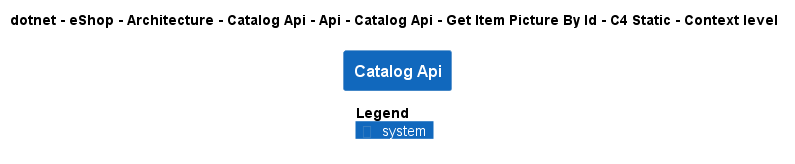

The diagram above was rendered by PlantUML. Its source (embedded in the PNG):
@startuml
!pragma layout smetana
!include ..\..\..\..\..\..\..\..\..\..\..\.c4s\C4_Context.puml

AddElementTag("c4interflow:lifecycle:new", $bgColor=green, $fontColor=#ffffff, $borderColor=green, $shadowing="False")
AddElementTag("c4interflow:lifecycle:changed", $bgColor=orange, $fontColor=#ffffff, $borderColor=orange, $shadowing="False")
AddElementTag("c4interflow:lifecycle:removed", $bgColor=red, $fontColor=#ffffff, $borderColor=red, $shadowing="False")

AddRelTag("c4interflow:lifecycle:new", $textColor=green, $lineColor=green)
AddRelTag("c4interflow:lifecycle:changed", $textColor=orange, $lineColor=orange)
AddRelTag("c4interflow:lifecycle:removed", $textColor=red, $lineColor=red)

SHOW_PERSON_PORTRAIT()
LAYOUT_TOP_DOWN()

skinparam linetype polyline

title dotnet - eShop - Architecture - Catalog Api - Api - Catalog Api - Get Item Picture By Id - C4 Static - Context level

System(dotnet.eShop.Architecture.SoftwareSystems.CatalogApi, "Catalog Api", "")



SHOW_LEGEND()
@enduml